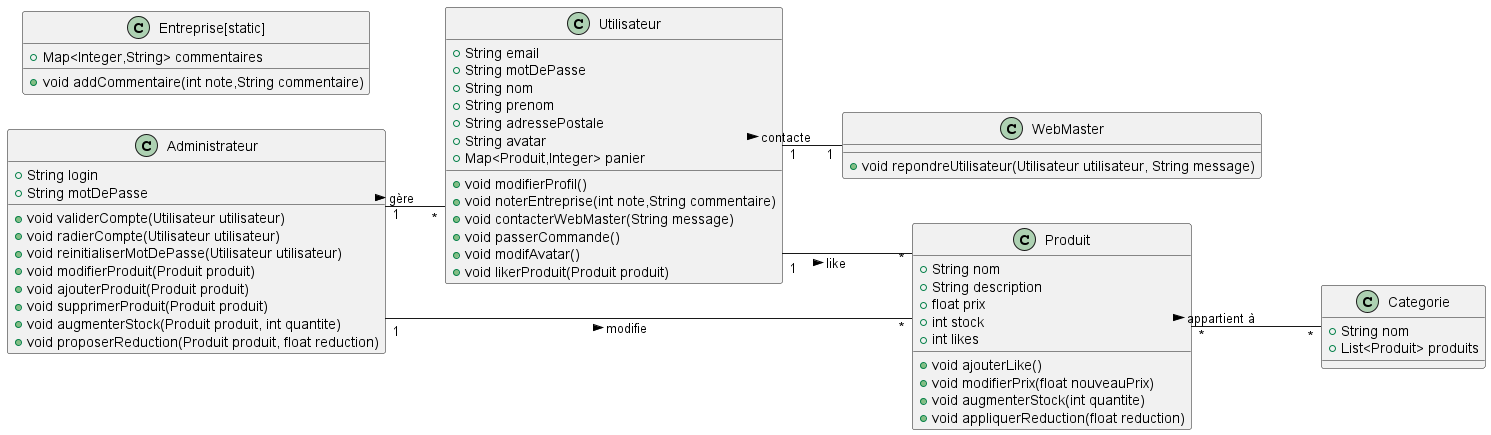

The diagram above was rendered by PlantUML. Its source (embedded in the PNG):
@startuml
' Activer les lignes orthogonales
skinparam linetype ortho
left to right direction

' Classes principales
class Utilisateur {
    +String email
    +String motDePasse
    +String nom
    +String prenom
    +String adressePostale
    +String avatar
    +Map<Produit,Integer> panier
    +void modifierProfil()
    +void noterEntreprise(int note,String commentaire)
    +void contacterWebMaster(String message)
    +void passerCommande()
    +void modifAvatar()
    +void likerProduit(Produit produit)
}

class Administrateur {
    +String login
    +String motDePasse
    +void validerCompte(Utilisateur utilisateur)
    +void radierCompte(Utilisateur utilisateur)
    +void reinitialiserMotDePasse(Utilisateur utilisateur)
    +void modifierProduit(Produit produit)
    +void ajouterProduit(Produit produit)
    +void supprimerProduit(Produit produit)
    +void augmenterStock(Produit produit, int quantite)
    +void proposerReduction(Produit produit, float reduction)
}

class WebMaster {
    +void repondreUtilisateur(Utilisateur utilisateur, String message)
}

class Produit {
    +String nom
    +String description
    +float prix
    +int stock
    +int likes
    +void ajouterLike()
    +void modifierPrix(float nouveauPrix)
    +void augmenterStock(int quantite)
    +void appliquerReduction(float reduction)
}



class Categorie {
    +String nom
    +List<Produit> produits
}
class Entreprise[static] {
    +Map<Integer,String> commentaires
    +void addCommentaire(int note,String commentaire)
}
' Relations
Utilisateur "1" -- "*" Produit : like >
Utilisateur "1" -- "1" WebMaster : contacte >
Administrateur "1" -- "*" Utilisateur : gère >
Administrateur "1" -- "*" Produit : modifie >
Produit "*" -- "*" Categorie : appartient à >

@enduml